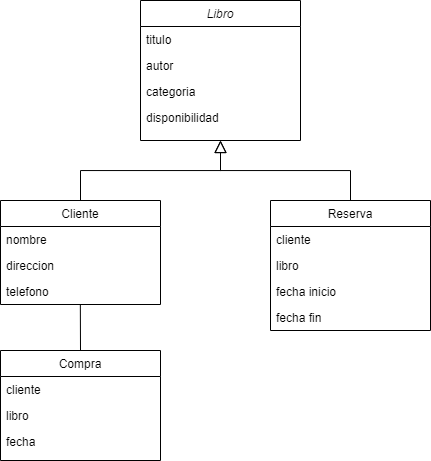

The diagram above was exported from draw.io. Its source (the exported page's mxGraphModel, read from the mxfile embedded in the PNG):
<mxGraphModel dx="683" dy="379" grid="1" gridSize="10" guides="1" tooltips="1" connect="1" arrows="1" fold="1" page="1" pageScale="1" pageWidth="827" pageHeight="1169" math="0" shadow="0">
  <root>
    <mxCell id="WIyWlLk6GJQsqaUBKTNV-0" />
    <mxCell id="WIyWlLk6GJQsqaUBKTNV-1" parent="WIyWlLk6GJQsqaUBKTNV-0" />
    <mxCell id="zkfFHV4jXpPFQw0GAbJ--0" value="Libro   " style="swimlane;fontStyle=2;align=center;verticalAlign=top;childLayout=stackLayout;horizontal=1;startSize=26;horizontalStack=0;resizeParent=1;resizeLast=0;collapsible=1;marginBottom=0;rounded=0;shadow=0;strokeWidth=1;" parent="WIyWlLk6GJQsqaUBKTNV-1" vertex="1">
      <mxGeometry x="220" y="120" width="160" height="140" as="geometry">
        <mxRectangle x="230" y="140" width="160" height="26" as="alternateBounds" />
      </mxGeometry>
    </mxCell>
    <mxCell id="O4W44dOirFpARo5NIqm1-0" value="titulo" style="text;align=left;verticalAlign=top;spacingLeft=4;spacingRight=4;overflow=hidden;rotatable=0;points=[[0,0.5],[1,0.5]];portConstraint=eastwest;rounded=0;shadow=0;html=0;" vertex="1" parent="zkfFHV4jXpPFQw0GAbJ--0">
      <mxGeometry y="26" width="160" height="26" as="geometry" />
    </mxCell>
    <mxCell id="O4W44dOirFpARo5NIqm1-1" value="autor" style="text;align=left;verticalAlign=top;spacingLeft=4;spacingRight=4;overflow=hidden;rotatable=0;points=[[0,0.5],[1,0.5]];portConstraint=eastwest;rounded=0;shadow=0;html=0;" vertex="1" parent="zkfFHV4jXpPFQw0GAbJ--0">
      <mxGeometry y="52" width="160" height="26" as="geometry" />
    </mxCell>
    <mxCell id="O4W44dOirFpARo5NIqm1-2" value="categoria" style="text;align=left;verticalAlign=top;spacingLeft=4;spacingRight=4;overflow=hidden;rotatable=0;points=[[0,0.5],[1,0.5]];portConstraint=eastwest;rounded=0;shadow=0;html=0;" vertex="1" parent="zkfFHV4jXpPFQw0GAbJ--0">
      <mxGeometry y="78" width="160" height="26" as="geometry" />
    </mxCell>
    <mxCell id="O4W44dOirFpARo5NIqm1-3" value="disponibilidad" style="text;align=left;verticalAlign=top;spacingLeft=4;spacingRight=4;overflow=hidden;rotatable=0;points=[[0,0.5],[1,0.5]];portConstraint=eastwest;rounded=0;shadow=0;html=0;" vertex="1" parent="zkfFHV4jXpPFQw0GAbJ--0">
      <mxGeometry y="104" width="160" height="26" as="geometry" />
    </mxCell>
    <mxCell id="zkfFHV4jXpPFQw0GAbJ--6" value="Cliente     " style="swimlane;fontStyle=0;align=center;verticalAlign=top;childLayout=stackLayout;horizontal=1;startSize=26;horizontalStack=0;resizeParent=1;resizeLast=0;collapsible=1;marginBottom=0;rounded=0;shadow=0;strokeWidth=1;" parent="WIyWlLk6GJQsqaUBKTNV-1" vertex="1">
      <mxGeometry x="80" y="320" width="160" height="104" as="geometry">
        <mxRectangle x="130" y="380" width="160" height="26" as="alternateBounds" />
      </mxGeometry>
    </mxCell>
    <mxCell id="zkfFHV4jXpPFQw0GAbJ--10" value="nombre        " style="text;align=left;verticalAlign=top;spacingLeft=4;spacingRight=4;overflow=hidden;rotatable=0;points=[[0,0.5],[1,0.5]];portConstraint=eastwest;fontStyle=0" parent="zkfFHV4jXpPFQw0GAbJ--6" vertex="1">
      <mxGeometry y="26" width="160" height="26" as="geometry" />
    </mxCell>
    <mxCell id="zkfFHV4jXpPFQw0GAbJ--11" value="direccion     " style="text;align=left;verticalAlign=top;spacingLeft=4;spacingRight=4;overflow=hidden;rotatable=0;points=[[0,0.5],[1,0.5]];portConstraint=eastwest;" parent="zkfFHV4jXpPFQw0GAbJ--6" vertex="1">
      <mxGeometry y="52" width="160" height="26" as="geometry" />
    </mxCell>
    <mxCell id="O4W44dOirFpARo5NIqm1-4" value="telefono      " style="text;align=left;verticalAlign=top;spacingLeft=4;spacingRight=4;overflow=hidden;rotatable=0;points=[[0,0.5],[1,0.5]];portConstraint=eastwest;" vertex="1" parent="zkfFHV4jXpPFQw0GAbJ--6">
      <mxGeometry y="78" width="160" height="26" as="geometry" />
    </mxCell>
    <mxCell id="zkfFHV4jXpPFQw0GAbJ--12" value="" style="endArrow=block;endSize=10;endFill=0;shadow=0;strokeWidth=1;rounded=0;edgeStyle=elbowEdgeStyle;elbow=vertical;" parent="WIyWlLk6GJQsqaUBKTNV-1" source="zkfFHV4jXpPFQw0GAbJ--6" target="zkfFHV4jXpPFQw0GAbJ--0" edge="1">
      <mxGeometry width="160" relative="1" as="geometry">
        <mxPoint x="200" y="203" as="sourcePoint" />
        <mxPoint x="200" y="203" as="targetPoint" />
      </mxGeometry>
    </mxCell>
    <mxCell id="zkfFHV4jXpPFQw0GAbJ--13" value="Reserva" style="swimlane;fontStyle=0;align=center;verticalAlign=top;childLayout=stackLayout;horizontal=1;startSize=26;horizontalStack=0;resizeParent=1;resizeLast=0;collapsible=1;marginBottom=0;rounded=0;shadow=0;strokeWidth=1;" parent="WIyWlLk6GJQsqaUBKTNV-1" vertex="1">
      <mxGeometry x="350" y="320" width="160" height="130" as="geometry">
        <mxRectangle x="340" y="380" width="170" height="26" as="alternateBounds" />
      </mxGeometry>
    </mxCell>
    <mxCell id="zkfFHV4jXpPFQw0GAbJ--14" value="cliente       " style="text;align=left;verticalAlign=top;spacingLeft=4;spacingRight=4;overflow=hidden;rotatable=0;points=[[0,0.5],[1,0.5]];portConstraint=eastwest;" parent="zkfFHV4jXpPFQw0GAbJ--13" vertex="1">
      <mxGeometry y="26" width="160" height="26" as="geometry" />
    </mxCell>
    <mxCell id="O4W44dOirFpARo5NIqm1-5" value="libro" style="text;align=left;verticalAlign=top;spacingLeft=4;spacingRight=4;overflow=hidden;rotatable=0;points=[[0,0.5],[1,0.5]];portConstraint=eastwest;" vertex="1" parent="zkfFHV4jXpPFQw0GAbJ--13">
      <mxGeometry y="52" width="160" height="26" as="geometry" />
    </mxCell>
    <mxCell id="O4W44dOirFpARo5NIqm1-6" value="fecha inicio" style="text;align=left;verticalAlign=top;spacingLeft=4;spacingRight=4;overflow=hidden;rotatable=0;points=[[0,0.5],[1,0.5]];portConstraint=eastwest;" vertex="1" parent="zkfFHV4jXpPFQw0GAbJ--13">
      <mxGeometry y="78" width="160" height="26" as="geometry" />
    </mxCell>
    <mxCell id="O4W44dOirFpARo5NIqm1-7" value="fecha fin " style="text;align=left;verticalAlign=top;spacingLeft=4;spacingRight=4;overflow=hidden;rotatable=0;points=[[0,0.5],[1,0.5]];portConstraint=eastwest;" vertex="1" parent="zkfFHV4jXpPFQw0GAbJ--13">
      <mxGeometry y="104" width="160" height="26" as="geometry" />
    </mxCell>
    <mxCell id="zkfFHV4jXpPFQw0GAbJ--16" value="" style="endArrow=block;endSize=10;endFill=0;shadow=0;strokeWidth=1;rounded=0;edgeStyle=elbowEdgeStyle;elbow=vertical;" parent="WIyWlLk6GJQsqaUBKTNV-1" source="zkfFHV4jXpPFQw0GAbJ--13" target="zkfFHV4jXpPFQw0GAbJ--0" edge="1">
      <mxGeometry width="160" relative="1" as="geometry">
        <mxPoint x="210" y="373" as="sourcePoint" />
        <mxPoint x="310" y="271" as="targetPoint" />
      </mxGeometry>
    </mxCell>
    <mxCell id="zkfFHV4jXpPFQw0GAbJ--17" value="Compra       " style="swimlane;fontStyle=0;align=center;verticalAlign=top;childLayout=stackLayout;horizontal=1;startSize=26;horizontalStack=0;resizeParent=1;resizeLast=0;collapsible=1;marginBottom=0;rounded=0;shadow=0;strokeWidth=1;" parent="WIyWlLk6GJQsqaUBKTNV-1" vertex="1">
      <mxGeometry x="80" y="470" width="160" height="110" as="geometry">
        <mxRectangle x="550" y="140" width="160" height="26" as="alternateBounds" />
      </mxGeometry>
    </mxCell>
    <mxCell id="zkfFHV4jXpPFQw0GAbJ--18" value="cliente " style="text;align=left;verticalAlign=top;spacingLeft=4;spacingRight=4;overflow=hidden;rotatable=0;points=[[0,0.5],[1,0.5]];portConstraint=eastwest;" parent="zkfFHV4jXpPFQw0GAbJ--17" vertex="1">
      <mxGeometry y="26" width="160" height="26" as="geometry" />
    </mxCell>
    <mxCell id="zkfFHV4jXpPFQw0GAbJ--19" value="libro         " style="text;align=left;verticalAlign=top;spacingLeft=4;spacingRight=4;overflow=hidden;rotatable=0;points=[[0,0.5],[1,0.5]];portConstraint=eastwest;rounded=0;shadow=0;html=0;" parent="zkfFHV4jXpPFQw0GAbJ--17" vertex="1">
      <mxGeometry y="52" width="160" height="26" as="geometry" />
    </mxCell>
    <mxCell id="zkfFHV4jXpPFQw0GAbJ--20" value="fecha         " style="text;align=left;verticalAlign=top;spacingLeft=4;spacingRight=4;overflow=hidden;rotatable=0;points=[[0,0.5],[1,0.5]];portConstraint=eastwest;rounded=0;shadow=0;html=0;" parent="zkfFHV4jXpPFQw0GAbJ--17" vertex="1">
      <mxGeometry y="78" width="160" height="26" as="geometry" />
    </mxCell>
    <mxCell id="O4W44dOirFpARo5NIqm1-8" value="" style="endArrow=none;html=1;rounded=0;exitX=0.5;exitY=0;exitDx=0;exitDy=0;entryX=0.499;entryY=1.013;entryDx=0;entryDy=0;entryPerimeter=0;" edge="1" parent="WIyWlLk6GJQsqaUBKTNV-1" source="zkfFHV4jXpPFQw0GAbJ--17" target="O4W44dOirFpARo5NIqm1-4">
      <mxGeometry width="50" height="50" relative="1" as="geometry">
        <mxPoint x="320" y="430" as="sourcePoint" />
        <mxPoint x="370" y="380" as="targetPoint" />
      </mxGeometry>
    </mxCell>
  </root>
</mxGraphModel>